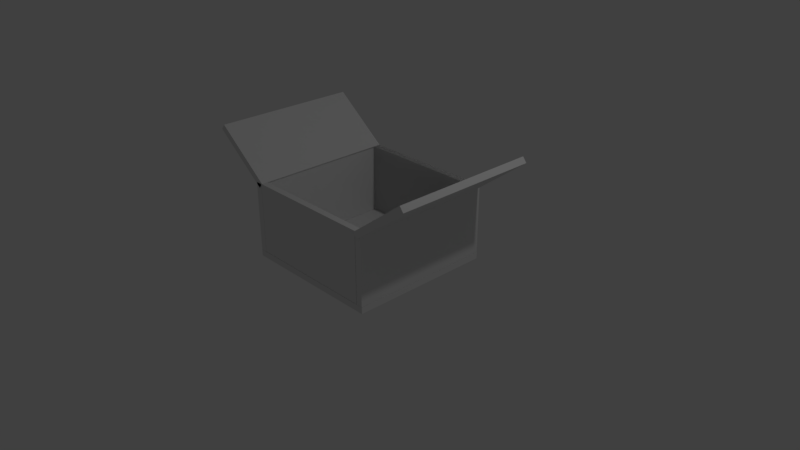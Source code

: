 # Source: box1.blend  (saved by Blender 2.79.0; exported with 4.5.12 LTS)
import bpy
from mathutils import Matrix  # noqa: F401  (used for matrix-valued properties, if any)

bpy.ops.wm.read_factory_settings(use_empty=True)
scene = bpy.context.scene
scene.name = 'Scene'

# ---- collections
col_collection_1 = bpy.data.collections.new('Collection 1'); scene.collection.children.link(col_collection_1)

# ---- materials (node trees are filled in below, after node groups)
mat_material = bpy.data.materials.new('Material')
mat_material.alpha_threshold = 0.0
mat_material.use_transparent_shadow = False
mat_material.roughness = 0.5
mat_material.line_color = (0.0, 0.0, 0.0, 1.0)

# ---- material node trees

# ---- world
world_world = bpy.data.worlds.new('World'); scene.world = world_world
world_world.color = (0.05088, 0.05088, 0.05088)
world_world.use_sun_shadow = False
world_world.sun_shadow_jitter_overblur = 0.0
world_world.cycles.sampling_method = 'MANUAL'

# ---- cameras
cam_camera = bpy.data.cameras.new('Camera')
cam_camera.clip_end = 100.0
cam_camera.lens = 35.0
cam_camera.sensor_width = 32.0
cam_camera.sensor_height = 18.0
cam_camera.ortho_scale = 7.314
cam_camera.dof.focus_distance = 0.0
cam_camera.dof.aperture_fstop = 128.0

# ---- lights
light_lamp = bpy.data.lights.new('Lamp', 'POINT')
light_lamp.transmission_factor = 0.0
light_lamp.cutoff_distance = 30.0
light_lamp.energy = 100.0
light_lamp.shadow_buffer_clip_start = 1.001
light_lamp.shadow_soft_size = 0.1
light_lamp.shadow_maximum_resolution = 0.006
light_lamp.use_absolute_resolution = True

# ---- meshes
me_cube_007 = bpy.data.meshes.new('Cube.007')
me_cube_007.from_pydata([(1.0, 1.0, -1.0), (1.0, -1.0, -1.0), (-1.0, -1.0, -1.0), (-1.0, 1.0, -1.0), (1.0, 1.0, 1.0), (1.0, -1.0, 1.0), (-1.0, -1.0, 1.0), (-1.0, 1.0, 1.0)], [], [(0, 1, 2, 3), (4, 7, 6, 5), (0, 4, 5, 1), (1, 5, 6, 2), (2, 6, 7, 3), (4, 0, 3, 7)])
me_cube_007.materials.append(mat_material)
me_cube_007.use_remesh_preserve_volume = False
me_cube_007.use_remesh_preserve_attributes = False
me_cube_007.use_mirror_vertex_groups = False
me_cube_007.update()
me_cube_006 = bpy.data.meshes.new('Cube.006')
me_cube_006.from_pydata([(1.0, 1.0, -1.0), (1.0, -1.0, -1.0), (-1.0, -1.0, -1.0), (-1.0, 1.0, -1.0), (1.0, 1.0, 1.0), (1.0, -1.0, 1.0), (-1.0, -1.0, 1.0), (-1.0, 1.0, 1.0)], [], [(0, 1, 2, 3), (4, 7, 6, 5), (0, 4, 5, 1), (1, 5, 6, 2), (2, 6, 7, 3), (4, 0, 3, 7)])
me_cube_006.materials.append(mat_material)
me_cube_006.use_remesh_preserve_volume = False
me_cube_006.use_remesh_preserve_attributes = False
me_cube_006.use_mirror_vertex_groups = False
me_cube_006.update()
me_cube_005 = bpy.data.meshes.new('Cube.005')
me_cube_005.from_pydata([(1.0, 1.0, -1.0), (1.0, -1.0, -1.0), (-1.0, -1.0, -1.0), (-1.0, 1.0, -1.0), (1.0, 1.0, 1.0), (1.0, -1.0, 1.0), (-1.0, -1.0, 1.0), (-1.0, 1.0, 1.0)], [], [(0, 1, 2, 3), (4, 7, 6, 5), (0, 4, 5, 1), (1, 5, 6, 2), (2, 6, 7, 3), (4, 0, 3, 7)])
me_cube_005.materials.append(mat_material)
me_cube_005.use_remesh_preserve_volume = False
me_cube_005.use_remesh_preserve_attributes = False
me_cube_005.use_mirror_vertex_groups = False
me_cube_005.update()
me_cube_004 = bpy.data.meshes.new('Cube.004')
me_cube_004.from_pydata([(1.0, 1.0, -1.0), (1.0, -1.0, -1.0), (-1.0, -1.0, -1.0), (-1.0, 1.0, -1.0), (1.0, 1.0, 1.0), (1.0, -1.0, 1.0), (-1.0, -1.0, 1.0), (-1.0, 1.0, 1.0)], [], [(0, 1, 2, 3), (4, 7, 6, 5), (0, 4, 5, 1), (1, 5, 6, 2), (2, 6, 7, 3), (4, 0, 3, 7)])
me_cube_004.materials.append(mat_material)
me_cube_004.use_remesh_preserve_volume = False
me_cube_004.use_remesh_preserve_attributes = False
me_cube_004.use_mirror_vertex_groups = False
me_cube_004.update()
me_cube_003 = bpy.data.meshes.new('Cube.003')
me_cube_003.from_pydata([(1.0, 1.0, -1.0), (1.0, -1.0, -1.0), (-1.0, -1.0, -1.0), (-1.0, 1.0, -1.0), (1.0, 1.0, 1.0), (1.0, -1.0, 1.0), (-1.0, -1.0, 1.0), (-1.0, 1.0, 1.0)], [], [(0, 1, 2, 3), (4, 7, 6, 5), (0, 4, 5, 1), (1, 5, 6, 2), (2, 6, 7, 3), (4, 0, 3, 7)])
me_cube_003.materials.append(mat_material)
me_cube_003.use_remesh_preserve_volume = False
me_cube_003.use_remesh_preserve_attributes = False
me_cube_003.use_mirror_vertex_groups = False
me_cube_003.update()
me_cube_002 = bpy.data.meshes.new('Cube.002')
me_cube_002.from_pydata([(1.0, 1.0, -1.0), (1.0, -1.0, -1.0), (-1.0, -1.0, -1.0), (-1.0, 1.0, -1.0), (1.0, 1.0, 1.0), (1.0, -1.0, 1.0), (-1.0, -1.0, 1.0), (-1.0, 1.0, 1.0)], [], [(0, 1, 2, 3), (4, 7, 6, 5), (0, 4, 5, 1), (1, 5, 6, 2), (2, 6, 7, 3), (4, 0, 3, 7)])
me_cube_002.materials.append(mat_material)
me_cube_002.use_remesh_preserve_volume = False
me_cube_002.use_remesh_preserve_attributes = False
me_cube_002.use_mirror_vertex_groups = False
me_cube_002.update()
me_cube_001 = bpy.data.meshes.new('Cube.001')
me_cube_001.from_pydata([(1.0, 1.0, -1.0), (1.0, -1.0, -1.0), (-1.0, -1.0, -1.0), (-1.0, 1.0, -1.0), (1.0, 1.0, 1.0), (1.0, -1.0, 1.0), (-1.0, -1.0, 1.0), (-1.0, 1.0, 1.0)], [], [(0, 1, 2, 3), (4, 7, 6, 5), (0, 4, 5, 1), (1, 5, 6, 2), (2, 6, 7, 3), (4, 0, 3, 7)])
me_cube_001.materials.append(mat_material)
me_cube_001.use_remesh_preserve_volume = False
me_cube_001.use_remesh_preserve_attributes = False
me_cube_001.use_mirror_vertex_groups = False
me_cube_001.update()
me_cube = bpy.data.meshes.new('Cube')
me_cube.from_pydata([(1.0, 1.0, -1.0), (1.0, -1.0, -1.0), (-1.0, -1.0, -1.0), (-1.0, 1.0, -1.0), (1.0, 1.0, 1.0), (1.0, -1.0, 1.0), (-1.0, -1.0, 1.0), (-1.0, 1.0, 1.0)], [], [(0, 1, 2, 3), (4, 7, 6, 5), (0, 4, 5, 1), (1, 5, 6, 2), (2, 6, 7, 3), (4, 0, 3, 7)])
me_cube.materials.append(mat_material)
me_cube.use_remesh_preserve_volume = False
me_cube.use_remesh_preserve_attributes = False
me_cube.use_mirror_vertex_groups = False
me_cube.update()

# ---- objects
ob_cube_007 = bpy.data.objects.new('Cube.007', me_cube_007)
ob_cube_006 = bpy.data.objects.new('Cube.006', me_cube_006)
ob_cube_005 = bpy.data.objects.new('Cube.005', me_cube_005)
ob_cube_004 = bpy.data.objects.new('Cube.004', me_cube_004)
ob_cube_003 = bpy.data.objects.new('Cube.003', me_cube_003)
ob_cube_002 = bpy.data.objects.new('Cube.002', me_cube_002)
ob_cube_001 = bpy.data.objects.new('Cube.001', me_cube_001)
ob_cube = bpy.data.objects.new('Cube', me_cube)
ob_lamp = bpy.data.objects.new('Lamp', light_lamp)
ob_camera = bpy.data.objects.new('Camera', cam_camera)

# ---- transforms, parenting, visibility, modifiers, constraints
ob_cube_007.location = (1.291, -0.02994, 1.245)
ob_cube_007.rotation_euler = (-0.0, -2.487, -3.142)
ob_cube_007.scale = (0.4725, 0.9748, 0.04313)
ob_cube_007.lock_rotations_4d = False
ob_cube_007.empty_display_type = 'ARROWS'
ob_cube_007.lineart.crease_threshold = 0.0
ob_cube_006.location = (-1.266, -1.432e-07, 1.248)
ob_cube_006.rotation_euler = (-0.0, -2.487, -0.0)
ob_cube_006.scale = (0.4725, 0.9748, 0.04313)
ob_cube_006.lock_rotations_4d = False
ob_cube_006.empty_display_type = 'ARROWS'
ob_cube_006.lineart.crease_threshold = 0.0
ob_cube_005.location = (-0.004144, 0.9285, 0.5177)
ob_cube_005.rotation_euler = (-1.571, -1.571, 0.0)
ob_cube_005.scale = (0.4725, 0.8838, 0.04313)
ob_cube_005.lock_rotations_4d = False
ob_cube_005.empty_display_type = 'ARROWS'
ob_cube_005.lineart.crease_threshold = 0.0
ob_cube_004.location = (-0.004144, 0.9285, 0.5177)
ob_cube_004.rotation_euler = (-1.571, -1.571, 0.0)
ob_cube_004.scale = (0.4725, 0.8838, 0.04313)
ob_cube_004.lock_rotations_4d = False
ob_cube_004.empty_display_type = 'ARROWS'
ob_cube_004.lineart.crease_threshold = 0.0
ob_cube_003.location = (-0.004144, -0.9291, 0.5177)
ob_cube_003.rotation_euler = (-1.571, -1.571, 0.0)
ob_cube_003.scale = (0.4725, 0.8838, 0.04313)
ob_cube_003.lock_rotations_4d = False
ob_cube_003.empty_display_type = 'ARROWS'
ob_cube_003.lineart.crease_threshold = 0.0
ob_cube_002.location = (0.93, -1.283e-07, 0.5177)
ob_cube_002.rotation_euler = (-0.0, -1.571, 0.0)
ob_cube_002.scale = (0.4725, 0.9748, 0.04313)
ob_cube_002.lock_rotations_4d = False
ob_cube_002.empty_display_type = 'ARROWS'
ob_cube_002.lineart.crease_threshold = 0.0
ob_cube_001.location = (-0.929, -1.283e-07, 0.5177)
ob_cube_001.rotation_euler = (-0.0, -1.571, 0.0)
ob_cube_001.scale = (0.4725, 0.9748, 0.04313)
ob_cube_001.lock_rotations_4d = False
ob_cube_001.empty_display_type = 'ARROWS'
ob_cube_001.lineart.crease_threshold = 0.0
ob_cube.location = (0.0, 0.0, 0.0)
ob_cube.scale = (0.9748, 0.9748, 0.04313)
ob_cube.lock_rotations_4d = False
ob_cube.empty_display_type = 'ARROWS'
ob_cube.lineart.crease_threshold = 0.0
ob_lamp.location = (4.076, 1.005, 5.904)
ob_lamp.rotation_euler = (0.6503, 0.05522, 1.866)
ob_lamp.lock_rotations_4d = False
ob_lamp.empty_display_type = 'ARROWS'
ob_lamp.color = (0.0, 0.0, 0.0, 0.0)
ob_lamp.lineart.crease_threshold = 0.0
ob_camera.location = (7.481, -6.508, 5.344)
ob_camera.rotation_euler = (1.109, 0.0, 0.8149)
ob_camera.lock_rotations_4d = False
ob_camera.empty_display_type = 'ARROWS'
ob_camera.color = (0.0, 0.0, 0.0, 0.0)
ob_camera.display_type = 'WIRE'
ob_camera.lineart.crease_threshold = 0.0

# ---- collection membership
col_collection_1.objects.link(ob_cube_007)
col_collection_1.objects.link(ob_cube_006)
col_collection_1.objects.link(ob_cube_005)
col_collection_1.objects.link(ob_cube_004)
col_collection_1.objects.link(ob_cube_003)
col_collection_1.objects.link(ob_cube_002)
col_collection_1.objects.link(ob_cube_001)
col_collection_1.objects.link(ob_cube)
col_collection_1.objects.link(ob_lamp)
col_collection_1.objects.link(ob_camera)

# ---- scene / render settings (as saved in the file)
scene.camera = ob_camera
scene.frame_start = 1; scene.frame_end = 250; scene.frame_set(1)
scene.render.engine = 'BLENDER_EEVEE_NEXT'
scene.render.resolution_percentage = 50
scene.render.dither_intensity = 0.0
scene.cycles.use_denoising = False
scene.cycles.samples = 128
scene.cycles.sampling_pattern = 'TABULATED_SOBOL'
scene.cycles.use_adaptive_sampling = False
scene.cycles.use_light_tree = False
scene.cycles.blur_glossy = 0.0
scene.cycles.sample_clamp_indirect = 0.0
scene.view_settings.view_transform = 'Standard'
bpy.context.view_layer.update()
